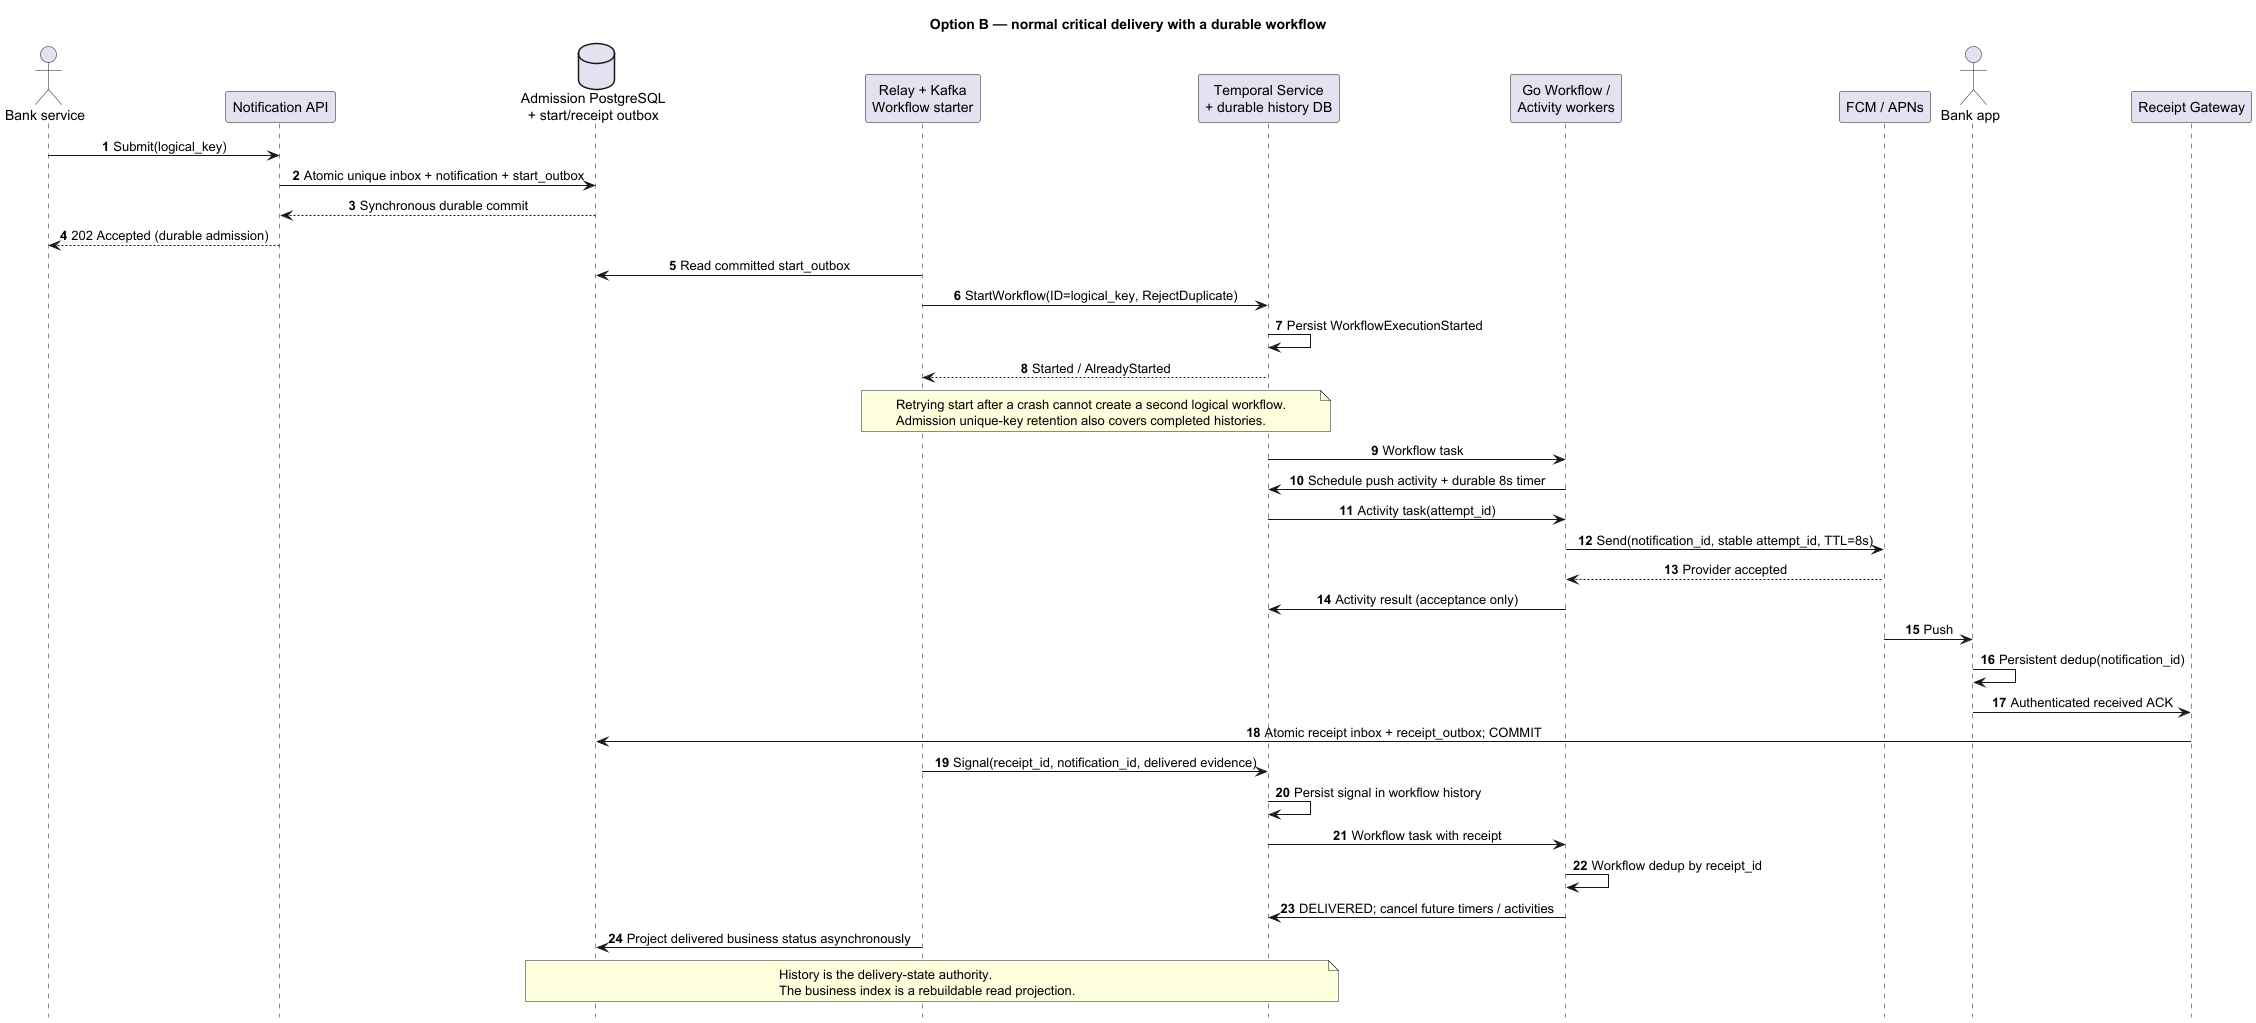

The diagram above was rendered by PlantUML. Its source (embedded in the PNG):
@startuml
title Option B — normal critical delivery with a durable workflow
hide footbox
autonumber
skinparam sequenceMessageAlign center
actor "Bank service" as Producer
participant "Notification API" as API
database "Admission PostgreSQL\n+ start/receipt outbox" as Index
participant "Relay + Kafka\nWorkflow starter" as Starter
participant "Temporal Service\n+ durable history DB" as Temporal
participant "Go Workflow /\nActivity workers" as Worker
participant "FCM / APNs" as Push
actor "Bank app" as App
participant "Receipt Gateway" as Receipt

Producer -> API: Submit(logical_key)
API -> Index: Atomic unique inbox + notification + start_outbox
Index --> API: Synchronous durable commit
API --> Producer: 202 Accepted (durable admission)
Starter -> Index: Read committed start_outbox
Starter -> Temporal: StartWorkflow(ID=logical_key, RejectDuplicate)
Temporal -> Temporal: Persist WorkflowExecutionStarted
Temporal --> Starter: Started / AlreadyStarted
note over Starter, Temporal: Retrying start after a crash cannot create a second logical workflow.\nAdmission unique-key retention also covers completed histories.
Temporal -> Worker: Workflow task
Worker -> Temporal: Schedule push activity + durable 8s timer
Temporal -> Worker: Activity task(attempt_id)
Worker -> Push: Send(notification_id, stable attempt_id, TTL=8s)
Push --> Worker: Provider accepted
Worker -> Temporal: Activity result (acceptance only)
Push -> App: Push
App -> App: Persistent dedup(notification_id)
App -> Receipt: Authenticated received ACK
Receipt -> Index: Atomic receipt inbox + receipt_outbox; COMMIT
Starter -> Temporal: Signal(receipt_id, notification_id, delivered evidence)
Temporal -> Temporal: Persist signal in workflow history
Temporal -> Worker: Workflow task with receipt
Worker -> Worker: Workflow dedup by receipt_id
Worker -> Temporal: DELIVERED; cancel future timers / activities
Starter -> Index: Project delivered business status asynchronously
note over Index, Temporal: History is the delivery-state authority.\nThe business index is a rebuildable read projection.
@enduml